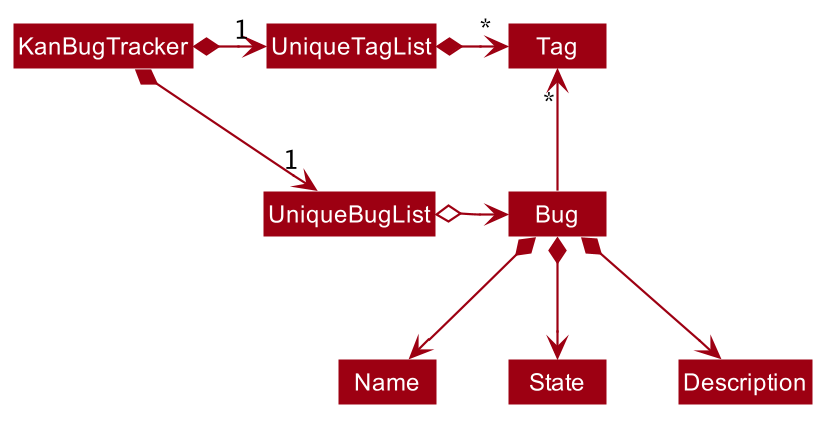

The diagram above was rendered by PlantUML. Its source (embedded in the PNG):
@startuml








skinparam BackgroundColor #FFFFFFF

skinparam Shadowing false

skinparam Class {
    FontColor #FFFFFF
    BorderThickness 1
    BorderColor #FFFFFF
    StereotypeFontColor #FFFFFF
    FontName Arial
}

skinparam Actor {
    BorderColor #000000
    Color #000000
    FontName Arial
}

skinparam Sequence {
    MessageAlign center
    BoxFontSize 15
    BoxPadding 0
    BoxFontColor #FFFFFF
    FontName Arial
}

skinparam Participant {
    FontColor #FFFFFFF
    Padding 20
}

skinparam MinClassWidth 50
skinparam ParticipantPadding 10
skinparam Shadowing false
skinparam DefaultTextAlignment center
skinparam packageStyle Rectangle

hide footbox
hide members
hide circle
skinparam arrowThickness 1.1
skinparam arrowColor #9D0012
skinparam classBackgroundColor #9D0012

KanBugTracker *-right-> "1" UniqueBugList
KanBugTracker *-right-> "1" UniqueTagList
UniqueTagList -[hidden]down- UniqueBugList
UniqueTagList -[hidden]down- UniqueBugList

UniqueTagList *-right-> "*" Tag
UniqueBugList o-right-> Bug

Bug -up-> "*" Tag

Bug *--> Name
Bug *--> State
Bug *--> Description
@enduml